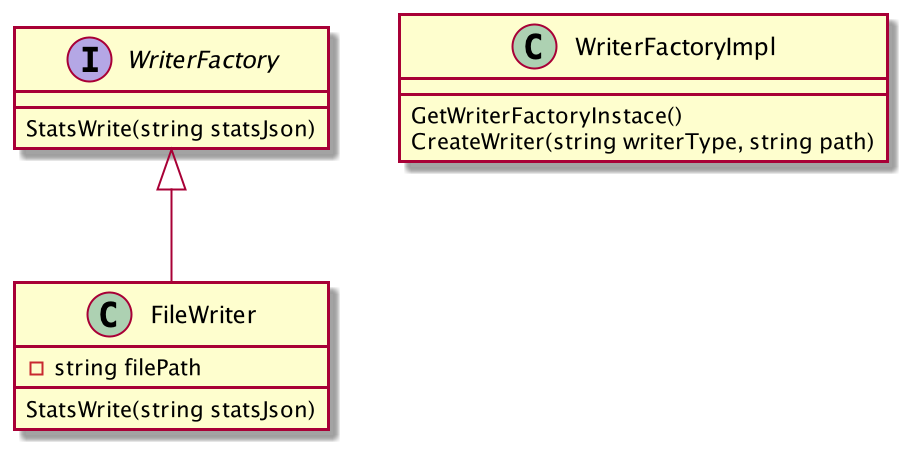

The diagram above was rendered by PlantUML. Its source (embedded in the PNG):
@startuml

interface WriterFactory {
    StatsWrite(string statsJson)
}
class WriterFactoryImpl {
GetWriterFactoryInstace()
    CreateWriter(string writerType, string path)
}
class FileWriter {
    - string filePath
    StatsWrite(string statsJson)
}

WriterFactory <|-- FileWriter

@enduml